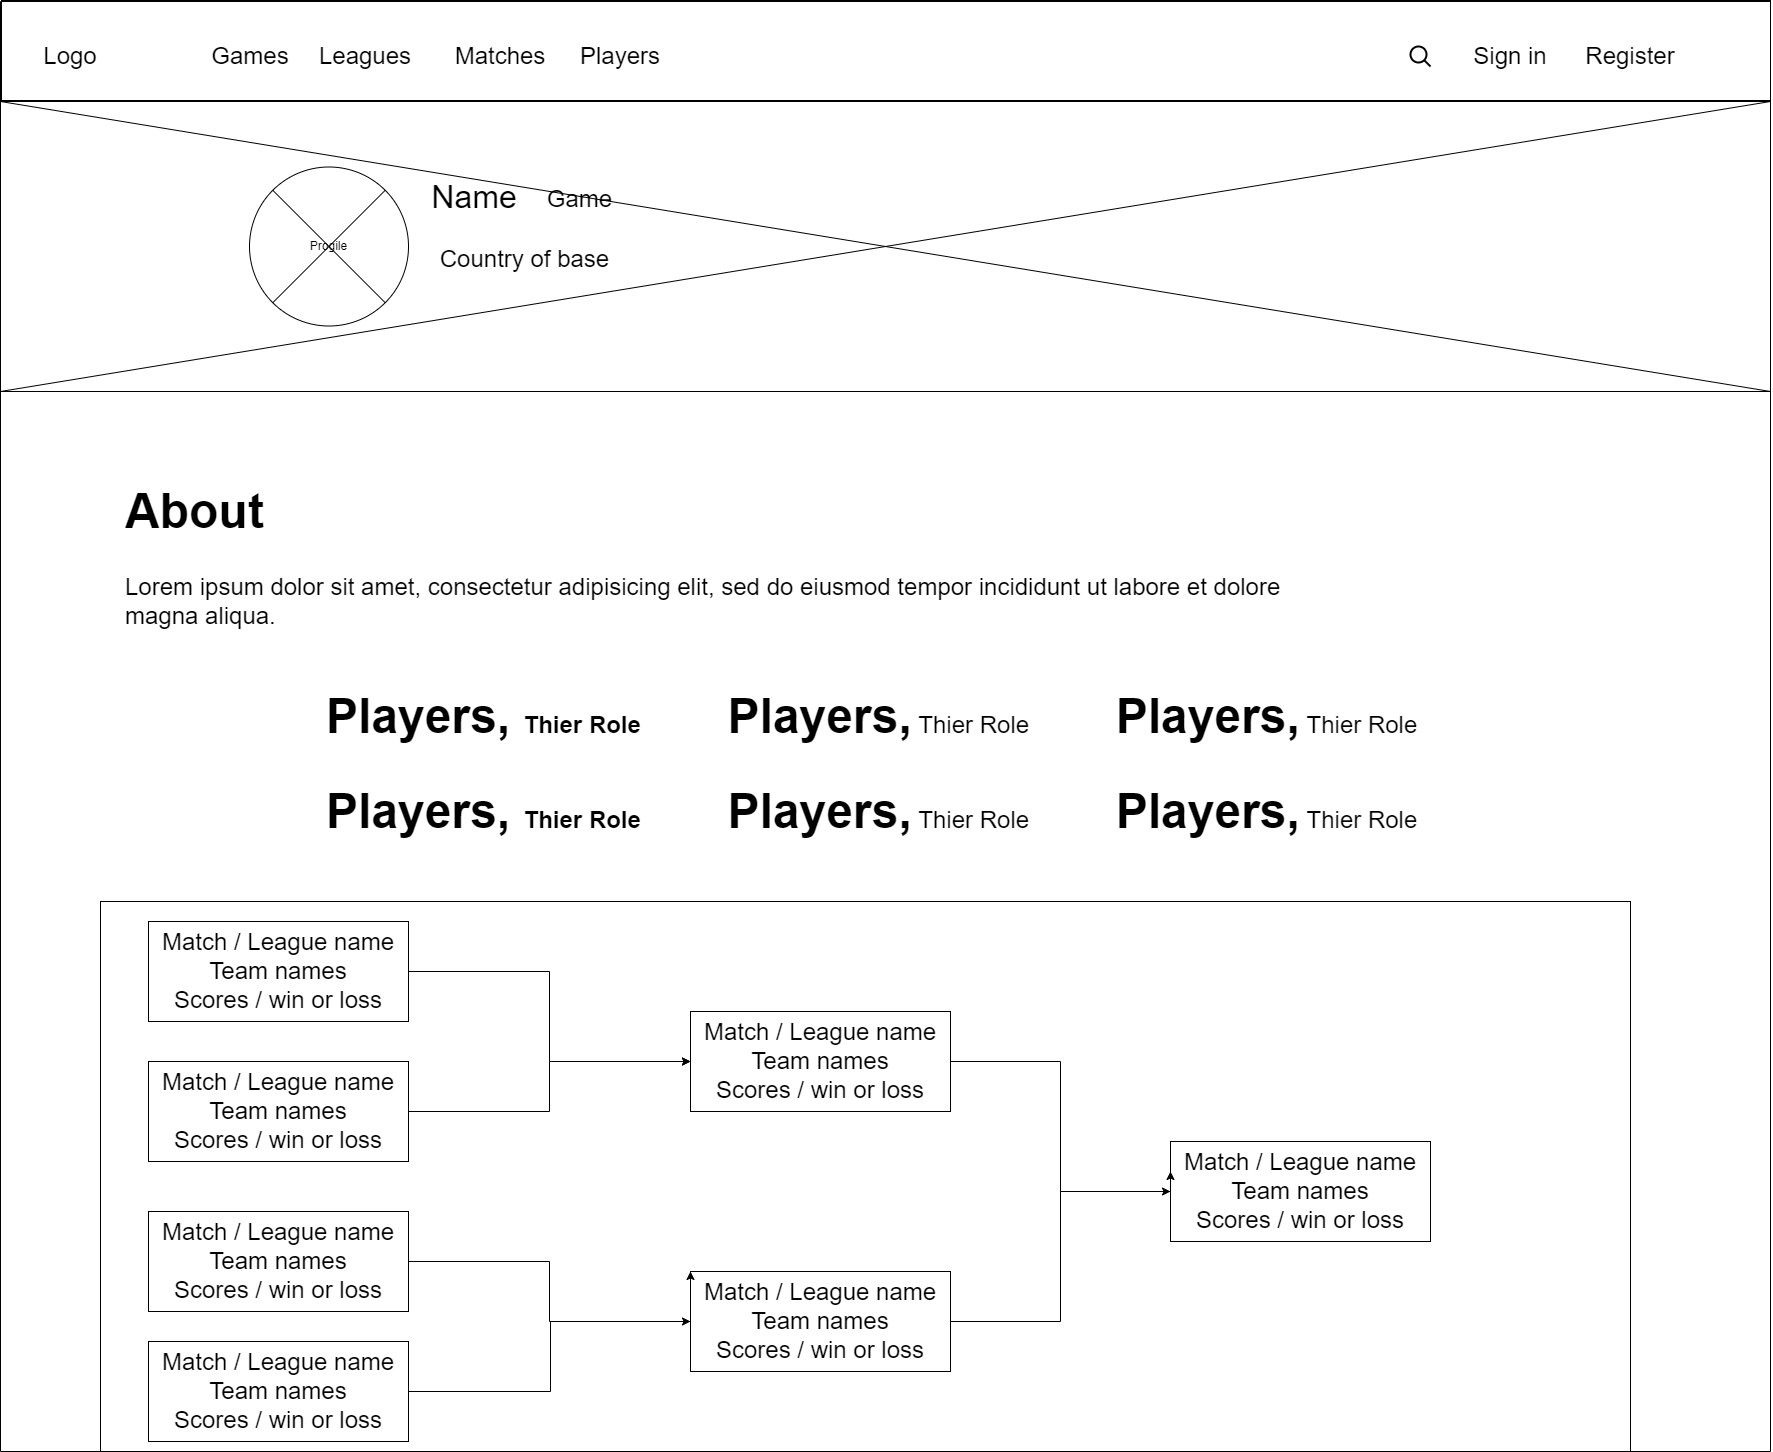

The diagram above was exported from draw.io. Its source (the exported page's mxGraphModel, read from the mxfile embedded in the PNG):
<mxGraphModel dx="3383" dy="1378" grid="1" gridSize="10" guides="1" tooltips="1" connect="1" arrows="1" fold="1" page="1" pageScale="1" pageWidth="827" pageHeight="1169" math="0" shadow="0">
  <root>
    <mxCell id="0" />
    <mxCell id="1" parent="0" />
    <mxCell id="1kVQh-jybDuzYwNnDtBn-2" value="" style="swimlane;startSize=0;" vertex="1" parent="1">
      <mxGeometry x="-20" y="40" width="1770" height="1450" as="geometry">
        <mxRectangle x="80" width="50" height="40" as="alternateBounds" />
      </mxGeometry>
    </mxCell>
    <mxCell id="1kVQh-jybDuzYwNnDtBn-3" value="" style="rounded=0;whiteSpace=wrap;html=1;labelBackgroundColor=none;fontSize=24;strokeColor=#000000;fillColor=none;" vertex="1" parent="1kVQh-jybDuzYwNnDtBn-2">
      <mxGeometry x="100" y="900" width="1530" height="550" as="geometry" />
    </mxCell>
    <mxCell id="1kVQh-jybDuzYwNnDtBn-5" value="" style="rounded=0;whiteSpace=wrap;html=1;fillColor=none;" vertex="1" parent="1kVQh-jybDuzYwNnDtBn-2">
      <mxGeometry y="100" width="1770" height="290" as="geometry" />
    </mxCell>
    <mxCell id="1kVQh-jybDuzYwNnDtBn-13" value="Logo" style="text;html=1;strokeColor=none;fillColor=none;align=center;verticalAlign=middle;whiteSpace=wrap;rounded=0;labelBackgroundColor=none;fontSize=24;" vertex="1" parent="1kVQh-jybDuzYwNnDtBn-2">
      <mxGeometry x="40" y="40" width="60" height="30" as="geometry" />
    </mxCell>
    <mxCell id="1kVQh-jybDuzYwNnDtBn-14" value="Games" style="text;html=1;strokeColor=none;fillColor=none;align=center;verticalAlign=middle;whiteSpace=wrap;rounded=0;labelBackgroundColor=none;fontSize=24;" vertex="1" parent="1kVQh-jybDuzYwNnDtBn-2">
      <mxGeometry x="200" y="40" width="100" height="30" as="geometry" />
    </mxCell>
    <mxCell id="1kVQh-jybDuzYwNnDtBn-15" value="Matches" style="text;html=1;strokeColor=none;fillColor=none;align=center;verticalAlign=middle;whiteSpace=wrap;rounded=0;labelBackgroundColor=none;fontSize=24;" vertex="1" parent="1kVQh-jybDuzYwNnDtBn-2">
      <mxGeometry x="450" y="40" width="100" height="30" as="geometry" />
    </mxCell>
    <mxCell id="1kVQh-jybDuzYwNnDtBn-16" value="Players" style="text;html=1;strokeColor=none;fillColor=none;align=center;verticalAlign=middle;whiteSpace=wrap;rounded=0;labelBackgroundColor=none;fontSize=24;" vertex="1" parent="1kVQh-jybDuzYwNnDtBn-2">
      <mxGeometry x="570" y="40" width="100" height="30" as="geometry" />
    </mxCell>
    <mxCell id="1kVQh-jybDuzYwNnDtBn-17" value="Sign in" style="text;html=1;strokeColor=none;fillColor=none;align=center;verticalAlign=middle;whiteSpace=wrap;rounded=0;labelBackgroundColor=none;fontSize=24;" vertex="1" parent="1kVQh-jybDuzYwNnDtBn-2">
      <mxGeometry x="1460" y="40" width="100" height="30" as="geometry" />
    </mxCell>
    <mxCell id="1kVQh-jybDuzYwNnDtBn-18" value="Register" style="text;html=1;strokeColor=none;fillColor=none;align=center;verticalAlign=middle;whiteSpace=wrap;rounded=0;labelBackgroundColor=none;fontSize=24;" vertex="1" parent="1kVQh-jybDuzYwNnDtBn-2">
      <mxGeometry x="1580" y="40" width="100" height="30" as="geometry" />
    </mxCell>
    <mxCell id="1kVQh-jybDuzYwNnDtBn-19" value="" style="html=1;verticalLabelPosition=bottom;align=center;labelBackgroundColor=#000000;verticalAlign=top;strokeWidth=2;strokeColor=#000000;shadow=0;dashed=0;shape=mxgraph.ios7.icons.looking_glass;fontSize=24;fillColor=default;" vertex="1" parent="1kVQh-jybDuzYwNnDtBn-2">
      <mxGeometry x="1410" y="45" width="20" height="20" as="geometry" />
    </mxCell>
    <mxCell id="1kVQh-jybDuzYwNnDtBn-63" value="Progile" style="ellipse;whiteSpace=wrap;html=1;aspect=fixed;fillColor=none;" vertex="1" parent="1kVQh-jybDuzYwNnDtBn-2">
      <mxGeometry x="249" y="165.5" width="159" height="159" as="geometry" />
    </mxCell>
    <mxCell id="1kVQh-jybDuzYwNnDtBn-64" value="" style="endArrow=none;html=1;rounded=0;exitX=0;exitY=1;exitDx=0;exitDy=0;entryX=1;entryY=0;entryDx=0;entryDy=0;" edge="1" parent="1kVQh-jybDuzYwNnDtBn-2" source="1kVQh-jybDuzYwNnDtBn-63" target="1kVQh-jybDuzYwNnDtBn-63">
      <mxGeometry width="50" height="50" relative="1" as="geometry">
        <mxPoint x="299" y="230" as="sourcePoint" />
        <mxPoint x="349" y="180" as="targetPoint" />
      </mxGeometry>
    </mxCell>
    <mxCell id="1kVQh-jybDuzYwNnDtBn-65" value="" style="endArrow=none;html=1;rounded=0;exitX=1;exitY=1;exitDx=0;exitDy=0;entryX=0;entryY=0;entryDx=0;entryDy=0;" edge="1" parent="1kVQh-jybDuzYwNnDtBn-2" source="1kVQh-jybDuzYwNnDtBn-63" target="1kVQh-jybDuzYwNnDtBn-63">
      <mxGeometry width="50" height="50" relative="1" as="geometry">
        <mxPoint x="282.2850108956645" y="311.2149891043357" as="sourcePoint" />
        <mxPoint x="394.7149891043359" y="198.7850108956642" as="targetPoint" />
      </mxGeometry>
    </mxCell>
    <mxCell id="1kVQh-jybDuzYwNnDtBn-69" value="" style="endArrow=none;html=1;rounded=0;entryX=1;entryY=0;entryDx=0;entryDy=0;exitX=0;exitY=1;exitDx=0;exitDy=0;" edge="1" parent="1kVQh-jybDuzYwNnDtBn-2" source="1kVQh-jybDuzYwNnDtBn-5" target="1kVQh-jybDuzYwNnDtBn-5">
      <mxGeometry width="50" height="50" relative="1" as="geometry">
        <mxPoint x="39" y="410" as="sourcePoint" />
        <mxPoint x="89" y="360" as="targetPoint" />
      </mxGeometry>
    </mxCell>
    <mxCell id="1kVQh-jybDuzYwNnDtBn-70" value="" style="endArrow=none;html=1;rounded=0;entryX=1;entryY=1;entryDx=0;entryDy=0;exitX=0;exitY=0;exitDx=0;exitDy=0;startArrow=none;" edge="1" parent="1kVQh-jybDuzYwNnDtBn-2" source="1kVQh-jybDuzYwNnDtBn-5" target="1kVQh-jybDuzYwNnDtBn-5">
      <mxGeometry width="50" height="50" relative="1" as="geometry">
        <mxPoint x="-11" y="110" as="sourcePoint" />
        <mxPoint x="1770" y="110" as="targetPoint" />
      </mxGeometry>
    </mxCell>
    <mxCell id="1kVQh-jybDuzYwNnDtBn-67" value="&lt;font style=&quot;font-size: 32px&quot;&gt;Name&lt;/font&gt;" style="text;html=1;strokeColor=none;fillColor=none;align=center;verticalAlign=middle;whiteSpace=wrap;rounded=0;" vertex="1" parent="1kVQh-jybDuzYwNnDtBn-2">
      <mxGeometry x="389" y="171" width="170" height="50" as="geometry" />
    </mxCell>
    <mxCell id="1kVQh-jybDuzYwNnDtBn-72" value="&lt;font style=&quot;font-size: 24px&quot;&gt;Game&lt;/font&gt;" style="text;html=1;strokeColor=none;fillColor=none;align=center;verticalAlign=middle;whiteSpace=wrap;rounded=0;" vertex="1" parent="1kVQh-jybDuzYwNnDtBn-2">
      <mxGeometry x="519" y="170.5" width="121" height="55.5" as="geometry" />
    </mxCell>
    <mxCell id="1kVQh-jybDuzYwNnDtBn-73" value="&lt;span style=&quot;font-size: 24px&quot;&gt;Country of base&lt;/span&gt;" style="text;html=1;strokeColor=none;fillColor=none;align=center;verticalAlign=middle;whiteSpace=wrap;rounded=0;" vertex="1" parent="1kVQh-jybDuzYwNnDtBn-2">
      <mxGeometry x="429" y="230" width="191" height="55.5" as="geometry" />
    </mxCell>
    <mxCell id="1kVQh-jybDuzYwNnDtBn-75" value="&lt;h1&gt;About&lt;/h1&gt;&lt;p&gt;Lorem ipsum dolor sit amet, consectetur adipisicing elit, sed do eiusmod tempor incididunt ut labore et dolore magna aliqua.&lt;/p&gt;" style="text;html=1;strokeColor=none;fillColor=none;spacing=5;spacingTop=-20;whiteSpace=wrap;overflow=hidden;rounded=0;fontSize=24;" vertex="1" parent="1kVQh-jybDuzYwNnDtBn-2">
      <mxGeometry x="120" y="460" width="1210" height="210" as="geometry" />
    </mxCell>
    <mxCell id="1kVQh-jybDuzYwNnDtBn-76" value="&lt;h1&gt;Players, &lt;font style=&quot;font-size: 24px&quot;&gt;Thier Role&amp;nbsp; &amp;nbsp; &amp;nbsp; &amp;nbsp; &amp;nbsp; &amp;nbsp; &amp;nbsp;&lt;/font&gt;Players,&lt;span style=&quot;font-size: 24px ; font-weight: normal&quot;&gt;&amp;nbsp;&lt;/span&gt;&lt;font style=&quot;font-weight: normal ; font-size: 24px&quot;&gt;Thier Role&amp;nbsp; &amp;nbsp; &amp;nbsp; &amp;nbsp; &amp;nbsp; &amp;nbsp; &amp;nbsp;&lt;/font&gt;Players,&lt;span style=&quot;font-size: 24px ; font-weight: normal&quot;&gt;&amp;nbsp;&lt;/span&gt;&lt;font style=&quot;font-weight: normal ; font-size: 24px&quot;&gt;Thier Role&amp;nbsp;&lt;/font&gt;&lt;/h1&gt;" style="text;html=1;strokeColor=none;fillColor=none;spacing=5;spacingTop=-20;whiteSpace=wrap;overflow=hidden;rounded=0;fontSize=24;align=center;" vertex="1" parent="1kVQh-jybDuzYwNnDtBn-2">
      <mxGeometry x="120" y="665" width="1510" height="85" as="geometry" />
    </mxCell>
    <mxCell id="1kVQh-jybDuzYwNnDtBn-79" value="&lt;h1&gt;Players, &lt;font style=&quot;font-size: 24px&quot;&gt;Thier Role&amp;nbsp; &amp;nbsp; &amp;nbsp; &amp;nbsp; &amp;nbsp; &amp;nbsp; &amp;nbsp;&lt;/font&gt;Players,&lt;span style=&quot;font-size: 24px ; font-weight: normal&quot;&gt;&amp;nbsp;&lt;/span&gt;&lt;font style=&quot;font-weight: normal ; font-size: 24px&quot;&gt;Thier Role&amp;nbsp; &amp;nbsp; &amp;nbsp; &amp;nbsp; &amp;nbsp; &amp;nbsp; &amp;nbsp;&lt;/font&gt;Players,&lt;span style=&quot;font-size: 24px ; font-weight: normal&quot;&gt;&amp;nbsp;&lt;/span&gt;&lt;font style=&quot;font-weight: normal ; font-size: 24px&quot;&gt;Thier Role&amp;nbsp;&lt;/font&gt;&lt;/h1&gt;" style="text;html=1;strokeColor=none;fillColor=none;spacing=5;spacingTop=-20;whiteSpace=wrap;overflow=hidden;rounded=0;fontSize=24;align=center;" vertex="1" parent="1kVQh-jybDuzYwNnDtBn-2">
      <mxGeometry x="120" y="760" width="1510" height="85" as="geometry" />
    </mxCell>
    <mxCell id="1kVQh-jybDuzYwNnDtBn-1" value="" style="rounded=0;whiteSpace=wrap;html=1;fillColor=none;" vertex="1" parent="1kVQh-jybDuzYwNnDtBn-2">
      <mxGeometry x="1" y="-1" width="1769" height="100" as="geometry" />
    </mxCell>
    <mxCell id="1kVQh-jybDuzYwNnDtBn-87" style="edgeStyle=orthogonalEdgeStyle;rounded=0;orthogonalLoop=1;jettySize=auto;html=1;fontSize=24;" edge="1" parent="1kVQh-jybDuzYwNnDtBn-2" source="1kVQh-jybDuzYwNnDtBn-80" target="1kVQh-jybDuzYwNnDtBn-83">
      <mxGeometry relative="1" as="geometry" />
    </mxCell>
    <mxCell id="1kVQh-jybDuzYwNnDtBn-80" value="Match / League name&lt;br&gt;Team names&lt;br&gt;Scores / win or loss" style="rounded=0;whiteSpace=wrap;html=1;fontSize=24;fillColor=none;" vertex="1" parent="1kVQh-jybDuzYwNnDtBn-2">
      <mxGeometry x="148" y="920" width="260" height="100" as="geometry" />
    </mxCell>
    <mxCell id="1kVQh-jybDuzYwNnDtBn-81" value="Match / League name&lt;br&gt;Team names&lt;br&gt;Scores / win or loss" style="rounded=0;whiteSpace=wrap;html=1;fontSize=24;fillColor=none;" vertex="1" parent="1kVQh-jybDuzYwNnDtBn-2">
      <mxGeometry x="148" y="1060" width="260" height="100" as="geometry" />
    </mxCell>
    <mxCell id="1kVQh-jybDuzYwNnDtBn-82" value="Match / League name&lt;br&gt;Team names&lt;br&gt;Scores / win or loss" style="rounded=0;whiteSpace=wrap;html=1;fontSize=24;fillColor=none;" vertex="1" parent="1kVQh-jybDuzYwNnDtBn-2">
      <mxGeometry x="148" y="1340" width="260" height="100" as="geometry" />
    </mxCell>
    <mxCell id="1kVQh-jybDuzYwNnDtBn-83" value="Match / League name&lt;br&gt;Team names&lt;br&gt;Scores / win or loss" style="rounded=0;whiteSpace=wrap;html=1;fontSize=24;fillColor=none;" vertex="1" parent="1kVQh-jybDuzYwNnDtBn-2">
      <mxGeometry x="690" y="1010" width="260" height="100" as="geometry" />
    </mxCell>
    <mxCell id="1kVQh-jybDuzYwNnDtBn-91" style="edgeStyle=orthogonalEdgeStyle;rounded=0;orthogonalLoop=1;jettySize=auto;html=1;entryX=0;entryY=0.5;entryDx=0;entryDy=0;fontSize=24;" edge="1" parent="1kVQh-jybDuzYwNnDtBn-2" source="1kVQh-jybDuzYwNnDtBn-84" target="1kVQh-jybDuzYwNnDtBn-86">
      <mxGeometry relative="1" as="geometry" />
    </mxCell>
    <mxCell id="1kVQh-jybDuzYwNnDtBn-84" value="Match / League name&lt;br&gt;Team names&lt;br&gt;Scores / win or loss" style="rounded=0;whiteSpace=wrap;html=1;fontSize=24;fillColor=none;" vertex="1" parent="1kVQh-jybDuzYwNnDtBn-2">
      <mxGeometry x="690" y="1270" width="260" height="100" as="geometry" />
    </mxCell>
    <mxCell id="1kVQh-jybDuzYwNnDtBn-89" style="edgeStyle=orthogonalEdgeStyle;rounded=0;orthogonalLoop=1;jettySize=auto;html=1;fontSize=24;" edge="1" parent="1kVQh-jybDuzYwNnDtBn-2" source="1kVQh-jybDuzYwNnDtBn-85" target="1kVQh-jybDuzYwNnDtBn-84">
      <mxGeometry relative="1" as="geometry" />
    </mxCell>
    <mxCell id="1kVQh-jybDuzYwNnDtBn-85" value="Match / League name&lt;br&gt;Team names&lt;br&gt;Scores / win or loss" style="rounded=0;whiteSpace=wrap;html=1;fontSize=24;fillColor=none;" vertex="1" parent="1kVQh-jybDuzYwNnDtBn-2">
      <mxGeometry x="148" y="1210" width="260" height="100" as="geometry" />
    </mxCell>
    <mxCell id="1kVQh-jybDuzYwNnDtBn-86" value="Match / League name&lt;br&gt;Team names&lt;br&gt;Scores / win or loss" style="rounded=0;whiteSpace=wrap;html=1;fontSize=24;fillColor=none;" vertex="1" parent="1kVQh-jybDuzYwNnDtBn-2">
      <mxGeometry x="1170" y="1140" width="260" height="100" as="geometry" />
    </mxCell>
    <mxCell id="1kVQh-jybDuzYwNnDtBn-62" value="Leagues" style="text;html=1;strokeColor=none;fillColor=none;align=center;verticalAlign=middle;whiteSpace=wrap;rounded=0;labelBackgroundColor=none;fontSize=24;" vertex="1" parent="1">
      <mxGeometry x="295" y="80" width="100" height="30" as="geometry" />
    </mxCell>
    <mxCell id="1kVQh-jybDuzYwNnDtBn-88" style="edgeStyle=orthogonalEdgeStyle;rounded=0;orthogonalLoop=1;jettySize=auto;html=1;fontSize=24;" edge="1" parent="1" source="1kVQh-jybDuzYwNnDtBn-81">
      <mxGeometry relative="1" as="geometry">
        <mxPoint x="670" y="1100" as="targetPoint" />
      </mxGeometry>
    </mxCell>
    <mxCell id="1kVQh-jybDuzYwNnDtBn-90" style="edgeStyle=orthogonalEdgeStyle;rounded=0;orthogonalLoop=1;jettySize=auto;html=1;fontSize=24;" edge="1" parent="1" source="1kVQh-jybDuzYwNnDtBn-82">
      <mxGeometry relative="1" as="geometry">
        <mxPoint x="670" y="1310" as="targetPoint" />
        <Array as="points">
          <mxPoint x="530" y="1430" />
          <mxPoint x="530" y="1360" />
          <mxPoint x="670" y="1360" />
        </Array>
      </mxGeometry>
    </mxCell>
    <mxCell id="1kVQh-jybDuzYwNnDtBn-92" style="edgeStyle=orthogonalEdgeStyle;rounded=0;orthogonalLoop=1;jettySize=auto;html=1;fontSize=24;" edge="1" parent="1" source="1kVQh-jybDuzYwNnDtBn-83">
      <mxGeometry relative="1" as="geometry">
        <mxPoint x="1150" y="1210" as="targetPoint" />
        <Array as="points">
          <mxPoint x="1040" y="1100" />
          <mxPoint x="1040" y="1230" />
          <mxPoint x="1150" y="1230" />
        </Array>
      </mxGeometry>
    </mxCell>
  </root>
</mxGraphModel>